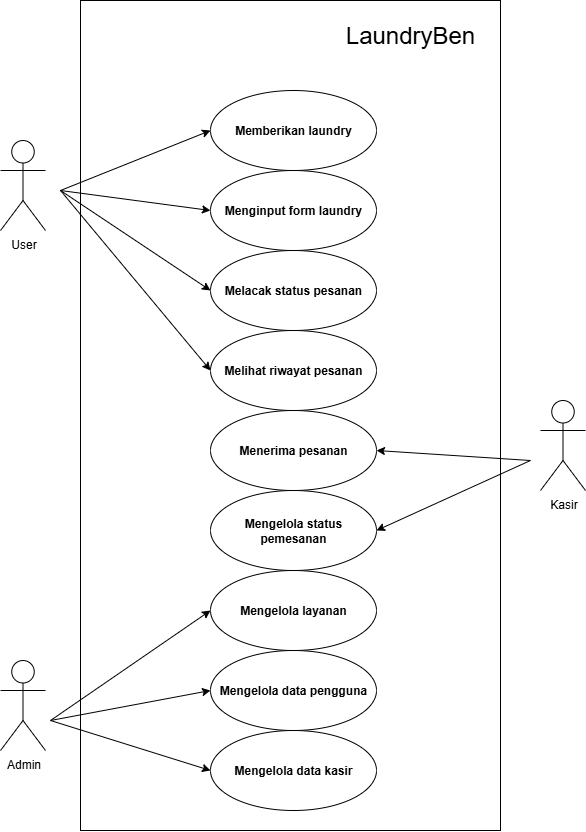

The diagram above was exported from draw.io. Its source (the exported page's mxGraphModel, read from the mxfile embedded in the PNG):
<mxGraphModel dx="1987" dy="844" grid="1" gridSize="10" guides="1" tooltips="1" connect="1" arrows="1" fold="1" page="1" pageScale="1" pageWidth="827" pageHeight="1169" math="0" shadow="0">
  <root>
    <mxCell id="0" />
    <mxCell id="1" parent="0" />
    <mxCell id="LwjJVVC7Ts_qUDpclvAg-1" value="" style="rounded=0;whiteSpace=wrap;html=1;" vertex="1" parent="1">
      <mxGeometry x="190" y="80" width="420" height="830" as="geometry" />
    </mxCell>
    <mxCell id="5VqLWuTR_yl4phtef1GK-1" value="User" style="shape=umlActor;verticalLabelPosition=bottom;verticalAlign=top;html=1;outlineConnect=0;" parent="1" vertex="1">
      <mxGeometry x="110" y="220" width="45" height="90" as="geometry" />
    </mxCell>
    <mxCell id="5VqLWuTR_yl4phtef1GK-2" value="Admin" style="shape=umlActor;verticalLabelPosition=bottom;verticalAlign=top;html=1;outlineConnect=0;" parent="1" vertex="1">
      <mxGeometry x="110" y="740" width="45" height="90" as="geometry" />
    </mxCell>
    <mxCell id="5VqLWuTR_yl4phtef1GK-3" value="Kasir" style="shape=umlActor;verticalLabelPosition=bottom;verticalAlign=top;html=1;outlineConnect=0;" parent="1" vertex="1">
      <mxGeometry x="650" y="480" width="45" height="90" as="geometry" />
    </mxCell>
    <mxCell id="5VqLWuTR_yl4phtef1GK-4" value="&lt;b&gt;Memberikan laundry&lt;/b&gt;" style="ellipse;whiteSpace=wrap;html=1;" parent="1" vertex="1">
      <mxGeometry x="320" y="170" width="166" height="80" as="geometry" />
    </mxCell>
    <mxCell id="5VqLWuTR_yl4phtef1GK-6" value="&lt;b&gt;Menginput form laundry&lt;/b&gt;" style="ellipse;whiteSpace=wrap;html=1;" parent="1" vertex="1">
      <mxGeometry x="320" y="250" width="166" height="80" as="geometry" />
    </mxCell>
    <mxCell id="5VqLWuTR_yl4phtef1GK-7" value="&lt;b&gt;Melacak status pesanan&lt;/b&gt;" style="ellipse;whiteSpace=wrap;html=1;" parent="1" vertex="1">
      <mxGeometry x="320" y="330" width="166" height="80" as="geometry" />
    </mxCell>
    <mxCell id="5VqLWuTR_yl4phtef1GK-8" value="&lt;b&gt;Melihat riwayat pesanan&lt;/b&gt;" style="ellipse;whiteSpace=wrap;html=1;" parent="1" vertex="1">
      <mxGeometry x="320" y="410" width="166" height="80" as="geometry" />
    </mxCell>
    <mxCell id="5VqLWuTR_yl4phtef1GK-9" value="&lt;b&gt;Menerima pesanan&lt;/b&gt;" style="ellipse;whiteSpace=wrap;html=1;" parent="1" vertex="1">
      <mxGeometry x="320" y="490" width="166" height="80" as="geometry" />
    </mxCell>
    <mxCell id="5VqLWuTR_yl4phtef1GK-10" value="&lt;b&gt;Mengelola status pemesanan&lt;/b&gt;" style="ellipse;whiteSpace=wrap;html=1;" parent="1" vertex="1">
      <mxGeometry x="320" y="570" width="166" height="80" as="geometry" />
    </mxCell>
    <mxCell id="5VqLWuTR_yl4phtef1GK-11" value="&lt;b&gt;Mengelola layanan&lt;/b&gt;" style="ellipse;whiteSpace=wrap;html=1;" parent="1" vertex="1">
      <mxGeometry x="320" y="650" width="166" height="80" as="geometry" />
    </mxCell>
    <mxCell id="5VqLWuTR_yl4phtef1GK-12" value="&lt;b&gt;Mengelola data pengguna&lt;/b&gt;" style="ellipse;whiteSpace=wrap;html=1;" parent="1" vertex="1">
      <mxGeometry x="320" y="730" width="166" height="80" as="geometry" />
    </mxCell>
    <mxCell id="5VqLWuTR_yl4phtef1GK-13" value="&lt;b&gt;Mengelola data kasir&lt;/b&gt;" style="ellipse;whiteSpace=wrap;html=1;" parent="1" vertex="1">
      <mxGeometry x="320" y="810" width="166" height="80" as="geometry" />
    </mxCell>
    <mxCell id="5VqLWuTR_yl4phtef1GK-14" value="" style="endArrow=classic;html=1;rounded=0;entryX=0;entryY=0.5;entryDx=0;entryDy=0;" parent="1" target="5VqLWuTR_yl4phtef1GK-4" edge="1">
      <mxGeometry width="50" height="50" relative="1" as="geometry">
        <mxPoint x="170" y="270" as="sourcePoint" />
        <mxPoint x="260" y="230" as="targetPoint" />
      </mxGeometry>
    </mxCell>
    <mxCell id="5VqLWuTR_yl4phtef1GK-15" value="" style="endArrow=classic;html=1;rounded=0;entryX=0;entryY=0.5;entryDx=0;entryDy=0;" parent="1" target="5VqLWuTR_yl4phtef1GK-6" edge="1">
      <mxGeometry width="50" height="50" relative="1" as="geometry">
        <mxPoint x="170" y="270" as="sourcePoint" />
        <mxPoint x="260" y="220" as="targetPoint" />
      </mxGeometry>
    </mxCell>
    <mxCell id="5VqLWuTR_yl4phtef1GK-16" value="" style="endArrow=classic;html=1;rounded=0;entryX=0;entryY=0.5;entryDx=0;entryDy=0;" parent="1" target="5VqLWuTR_yl4phtef1GK-7" edge="1">
      <mxGeometry width="50" height="50" relative="1" as="geometry">
        <mxPoint x="170" y="270" as="sourcePoint" />
        <mxPoint x="260" y="220" as="targetPoint" />
      </mxGeometry>
    </mxCell>
    <mxCell id="5VqLWuTR_yl4phtef1GK-17" value="" style="endArrow=classic;html=1;rounded=0;entryX=0;entryY=0.5;entryDx=0;entryDy=0;" parent="1" target="5VqLWuTR_yl4phtef1GK-8" edge="1">
      <mxGeometry width="50" height="50" relative="1" as="geometry">
        <mxPoint x="170" y="270" as="sourcePoint" />
        <mxPoint x="260" y="220" as="targetPoint" />
      </mxGeometry>
    </mxCell>
    <mxCell id="5VqLWuTR_yl4phtef1GK-18" value="" style="endArrow=classic;html=1;rounded=0;entryX=1;entryY=0.5;entryDx=0;entryDy=0;" parent="1" target="5VqLWuTR_yl4phtef1GK-9" edge="1">
      <mxGeometry width="50" height="50" relative="1" as="geometry">
        <mxPoint x="640" y="540" as="sourcePoint" />
        <mxPoint x="640" y="490" as="targetPoint" />
      </mxGeometry>
    </mxCell>
    <mxCell id="5VqLWuTR_yl4phtef1GK-19" value="" style="endArrow=classic;html=1;rounded=0;entryX=1;entryY=0.5;entryDx=0;entryDy=0;" parent="1" target="5VqLWuTR_yl4phtef1GK-10" edge="1">
      <mxGeometry width="50" height="50" relative="1" as="geometry">
        <mxPoint x="640" y="540" as="sourcePoint" />
        <mxPoint x="640" y="490" as="targetPoint" />
      </mxGeometry>
    </mxCell>
    <mxCell id="5VqLWuTR_yl4phtef1GK-20" value="" style="endArrow=classic;html=1;rounded=0;entryX=0;entryY=0.5;entryDx=0;entryDy=0;" parent="1" target="5VqLWuTR_yl4phtef1GK-11" edge="1">
      <mxGeometry width="50" height="50" relative="1" as="geometry">
        <mxPoint x="160" y="800" as="sourcePoint" />
        <mxPoint x="260" y="750" as="targetPoint" />
      </mxGeometry>
    </mxCell>
    <mxCell id="5VqLWuTR_yl4phtef1GK-21" value="" style="endArrow=classic;html=1;rounded=0;entryX=0;entryY=0.5;entryDx=0;entryDy=0;" parent="1" target="5VqLWuTR_yl4phtef1GK-12" edge="1">
      <mxGeometry width="50" height="50" relative="1" as="geometry">
        <mxPoint x="160" y="800" as="sourcePoint" />
        <mxPoint x="260" y="750" as="targetPoint" />
      </mxGeometry>
    </mxCell>
    <mxCell id="5VqLWuTR_yl4phtef1GK-22" value="" style="endArrow=classic;html=1;rounded=0;entryX=0;entryY=0.5;entryDx=0;entryDy=0;" parent="1" target="5VqLWuTR_yl4phtef1GK-13" edge="1">
      <mxGeometry width="50" height="50" relative="1" as="geometry">
        <mxPoint x="160" y="800" as="sourcePoint" />
        <mxPoint x="260" y="750" as="targetPoint" />
      </mxGeometry>
    </mxCell>
    <mxCell id="LwjJVVC7Ts_qUDpclvAg-2" value="&lt;font style=&quot;font-size: 24px;&quot;&gt;LaundryBen&lt;/font&gt;" style="text;html=1;align=center;verticalAlign=middle;whiteSpace=wrap;rounded=0;" vertex="1" parent="1">
      <mxGeometry x="490" y="100" width="60" height="30" as="geometry" />
    </mxCell>
  </root>
</mxGraphModel>